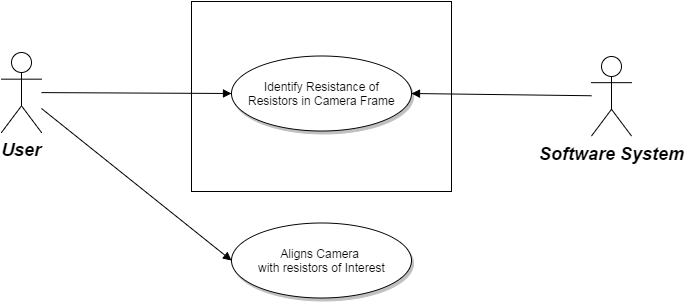

The diagram above was exported from draw.io. Its source (the exported page's mxGraphModel, read from the mxfile embedded in the PNG):
<mxGraphModel dx="926" dy="1134" grid="1" gridSize="10" guides="1" tooltips="1" connect="1" arrows="1" fold="1" page="0" pageScale="1.5" pageWidth="826" pageHeight="1169" background="#ffffff" math="0" shadow="0">
  <root>
    <mxCell id="0" style=";html=1;" />
    <mxCell id="1" style=";html=1;" parent="0" />
    <mxCell id="158" value="" style="whiteSpace=wrap;html=1;" vertex="1" parent="1">
      <mxGeometry x="330" y="109" width="260" height="190" as="geometry" />
    </mxCell>
    <mxCell id="90" value="User" style="shape=umlActor;verticalLabelPosition=bottom;verticalAlign=top;fillColor=#FFFFFF;strokeColor=#000000;fontStyle=3;fontSize=18;fontFamily=Helvetica;strokeWidth=1;html=1;gradientColor=none;" parent="1" vertex="1">
      <mxGeometry x="140" y="160" width="40" height="80" as="geometry" />
    </mxCell>
    <mxCell id="92" value="Software System" style="shape=umlActor;verticalLabelPosition=bottom;verticalAlign=top;fillColor=#FFFFFF;strokeColor=#000000;fontStyle=3;fontSize=18;fontFamily=Helvetica;strokeWidth=1;html=1;gradientColor=none;" parent="1" vertex="1">
      <mxGeometry x="730" y="163.5" width="40" height="80" as="geometry" />
    </mxCell>
    <mxCell id="119" value="Identify Resistance of&lt;div&gt;Resistors in Camera Frame&lt;/div&gt;" style="shape=mxgraph.flowchart.on-page_reference;fillColor=#FFFFFF;strokeColor=#000000;strokeWidth=1;shadow=1;gradientColor=none;html=1;" parent="1" vertex="1">
      <mxGeometry x="370" y="163" width="180" height="75" as="geometry" />
    </mxCell>
    <mxCell id="121" value="Aligns Camera&amp;nbsp;&lt;div&gt;with resistors of Interest&lt;/div&gt;" style="shape=mxgraph.flowchart.on-page_reference;fillColor=#FFFFFF;strokeColor=#000000;strokeWidth=1;shadow=1;gradientColor=none;html=1;" parent="1" vertex="1">
      <mxGeometry x="370" y="330.5" width="180" height="75" as="geometry" />
    </mxCell>
    <mxCell id="139" value="" style="edgeStyle=none;entryX=0;entryY=0.5;entryPerimeter=0;strokeWidth=1;endArrow=block;endFill=1;strokeColor=#000000;html=1;" parent="1" source="90" target="119" edge="1">
      <mxGeometry width="100" height="100" as="geometry">
        <mxPoint y="100" as="sourcePoint" />
        <mxPoint x="100" as="targetPoint" />
      </mxGeometry>
    </mxCell>
    <mxCell id="140" value="" style="edgeStyle=none;entryX=0;entryY=0.5;entryPerimeter=0;strokeWidth=1;endArrow=block;endFill=1;strokeColor=#000000;html=1;" parent="1" source="90" target="121" edge="1">
      <mxGeometry width="100" height="100" as="geometry">
        <mxPoint y="100" as="sourcePoint" />
        <mxPoint x="100" as="targetPoint" />
      </mxGeometry>
    </mxCell>
    <mxCell id="147" value="" style="edgeStyle=none;entryX=1;entryY=0.5;entryPerimeter=0;strokeWidth=1;endArrow=block;endFill=1;strokeColor=#000000;html=1;" parent="1" source="92" target="119" edge="1">
      <mxGeometry x="-340" y="35" width="100" height="100" as="geometry">
        <mxPoint x="-340" y="135" as="sourcePoint" />
        <mxPoint x="630" y="120" as="targetPoint" />
      </mxGeometry>
    </mxCell>
  </root>
</mxGraphModel>